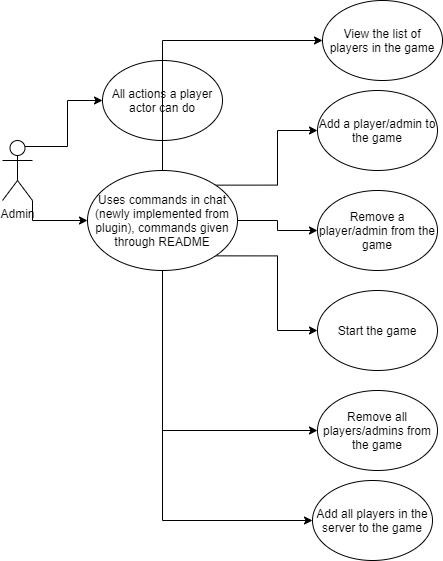

The diagram above was exported from draw.io. Its source (the exported page's mxGraphModel, read from the mxfile embedded in the PNG):
<mxGraphModel dx="1422" dy="737" grid="1" gridSize="10" guides="1" tooltips="1" connect="1" arrows="1" fold="1" page="1" pageScale="1" pageWidth="850" pageHeight="1100" math="0" shadow="0">
  <root>
    <mxCell id="0" />
    <mxCell id="1" parent="0" />
    <mxCell id="WbfHjvMIYJ81aSI68g-t-6" style="edgeStyle=orthogonalEdgeStyle;rounded=0;orthogonalLoop=1;jettySize=auto;html=1;exitX=0.75;exitY=0.1;exitDx=0;exitDy=0;exitPerimeter=0;" edge="1" parent="1" source="WbfHjvMIYJ81aSI68g-t-1" target="WbfHjvMIYJ81aSI68g-t-5">
      <mxGeometry relative="1" as="geometry" />
    </mxCell>
    <mxCell id="WbfHjvMIYJ81aSI68g-t-11" style="edgeStyle=orthogonalEdgeStyle;rounded=0;orthogonalLoop=1;jettySize=auto;html=1;exitX=1;exitY=1;exitDx=0;exitDy=0;exitPerimeter=0;entryX=0;entryY=0.5;entryDx=0;entryDy=0;" edge="1" parent="1" source="WbfHjvMIYJ81aSI68g-t-1" target="WbfHjvMIYJ81aSI68g-t-10">
      <mxGeometry relative="1" as="geometry" />
    </mxCell>
    <mxCell id="WbfHjvMIYJ81aSI68g-t-1" value="Admin&lt;br&gt;" style="shape=umlActor;verticalLabelPosition=bottom;verticalAlign=top;html=1;outlineConnect=0;" vertex="1" parent="1">
      <mxGeometry x="110" y="190" width="30" height="60" as="geometry" />
    </mxCell>
    <mxCell id="WbfHjvMIYJ81aSI68g-t-5" value="All actions a player actor can do" style="ellipse;whiteSpace=wrap;html=1;" vertex="1" parent="1">
      <mxGeometry x="210" y="110" width="120" height="80" as="geometry" />
    </mxCell>
    <mxCell id="WbfHjvMIYJ81aSI68g-t-15" style="edgeStyle=orthogonalEdgeStyle;rounded=0;orthogonalLoop=1;jettySize=auto;html=1;exitX=1;exitY=0;exitDx=0;exitDy=0;" edge="1" parent="1" source="WbfHjvMIYJ81aSI68g-t-10" target="WbfHjvMIYJ81aSI68g-t-12">
      <mxGeometry relative="1" as="geometry" />
    </mxCell>
    <mxCell id="WbfHjvMIYJ81aSI68g-t-16" style="edgeStyle=orthogonalEdgeStyle;rounded=0;orthogonalLoop=1;jettySize=auto;html=1;exitX=1;exitY=0.5;exitDx=0;exitDy=0;entryX=0;entryY=0.5;entryDx=0;entryDy=0;" edge="1" parent="1" source="WbfHjvMIYJ81aSI68g-t-10" target="WbfHjvMIYJ81aSI68g-t-13">
      <mxGeometry relative="1" as="geometry" />
    </mxCell>
    <mxCell id="WbfHjvMIYJ81aSI68g-t-17" style="edgeStyle=orthogonalEdgeStyle;rounded=0;orthogonalLoop=1;jettySize=auto;html=1;exitX=1;exitY=1;exitDx=0;exitDy=0;entryX=0;entryY=0.5;entryDx=0;entryDy=0;" edge="1" parent="1" source="WbfHjvMIYJ81aSI68g-t-10" target="WbfHjvMIYJ81aSI68g-t-14">
      <mxGeometry relative="1" as="geometry" />
    </mxCell>
    <mxCell id="WbfHjvMIYJ81aSI68g-t-19" style="edgeStyle=orthogonalEdgeStyle;rounded=0;orthogonalLoop=1;jettySize=auto;html=1;exitX=0.5;exitY=1;exitDx=0;exitDy=0;entryX=0;entryY=0.5;entryDx=0;entryDy=0;" edge="1" parent="1" source="WbfHjvMIYJ81aSI68g-t-10" target="WbfHjvMIYJ81aSI68g-t-18">
      <mxGeometry relative="1" as="geometry" />
    </mxCell>
    <mxCell id="WbfHjvMIYJ81aSI68g-t-22" style="edgeStyle=orthogonalEdgeStyle;rounded=0;orthogonalLoop=1;jettySize=auto;html=1;exitX=0.5;exitY=1;exitDx=0;exitDy=0;entryX=0;entryY=0.5;entryDx=0;entryDy=0;" edge="1" parent="1" source="WbfHjvMIYJ81aSI68g-t-10" target="WbfHjvMIYJ81aSI68g-t-20">
      <mxGeometry relative="1" as="geometry" />
    </mxCell>
    <mxCell id="WbfHjvMIYJ81aSI68g-t-24" style="edgeStyle=orthogonalEdgeStyle;rounded=0;orthogonalLoop=1;jettySize=auto;html=1;exitX=0.5;exitY=0;exitDx=0;exitDy=0;entryX=0;entryY=0.5;entryDx=0;entryDy=0;" edge="1" parent="1" source="WbfHjvMIYJ81aSI68g-t-10" target="WbfHjvMIYJ81aSI68g-t-23">
      <mxGeometry relative="1" as="geometry" />
    </mxCell>
    <mxCell id="WbfHjvMIYJ81aSI68g-t-10" value="Uses commands in chat (newly implemented from plugin), commands given through README" style="ellipse;whiteSpace=wrap;html=1;" vertex="1" parent="1">
      <mxGeometry x="195" y="220" width="150" height="100" as="geometry" />
    </mxCell>
    <mxCell id="WbfHjvMIYJ81aSI68g-t-12" value="Add a player/admin to the game" style="ellipse;whiteSpace=wrap;html=1;" vertex="1" parent="1">
      <mxGeometry x="425" y="140" width="120" height="80" as="geometry" />
    </mxCell>
    <mxCell id="WbfHjvMIYJ81aSI68g-t-13" value="Remove a player/admin from the game" style="ellipse;whiteSpace=wrap;html=1;" vertex="1" parent="1">
      <mxGeometry x="425" y="240" width="120" height="80" as="geometry" />
    </mxCell>
    <mxCell id="WbfHjvMIYJ81aSI68g-t-14" value="Start the game" style="ellipse;whiteSpace=wrap;html=1;" vertex="1" parent="1">
      <mxGeometry x="425" y="340" width="120" height="80" as="geometry" />
    </mxCell>
    <mxCell id="WbfHjvMIYJ81aSI68g-t-18" value="Remove all players/admins from the game" style="ellipse;whiteSpace=wrap;html=1;" vertex="1" parent="1">
      <mxGeometry x="425" y="440" width="120" height="80" as="geometry" />
    </mxCell>
    <mxCell id="WbfHjvMIYJ81aSI68g-t-20" value="Add all players in the server to the game" style="ellipse;whiteSpace=wrap;html=1;" vertex="1" parent="1">
      <mxGeometry x="420" y="530" width="120" height="80" as="geometry" />
    </mxCell>
    <mxCell id="WbfHjvMIYJ81aSI68g-t-23" value="View the list of players in the game" style="ellipse;whiteSpace=wrap;html=1;" vertex="1" parent="1">
      <mxGeometry x="430" y="50" width="120" height="80" as="geometry" />
    </mxCell>
  </root>
</mxGraphModel>